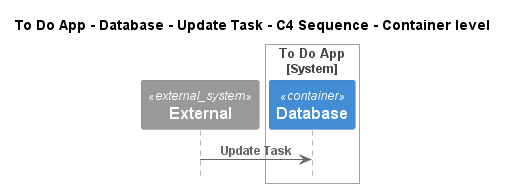

The diagram above was rendered by PlantUML. Its source (embedded in the PNG):
@startuml
!pragma layout smetana
!include ..\..\..\..\..\..\.c4s\C4_Sequence.puml

title To Do App - Database - Update Task - C4 Sequence - Container level

System_Ext(C4InterFlow.SoftwareSystems.ExternalSystem, "External", "")

System_Boundary(ToDoAppExample.SoftwareSystems.ToDoApp, "To Do App")
    Container(ToDoAppExample.SoftwareSystems.ToDoApp.Containers.Database, "Database", "", "")
Boundary_End()

Rel(C4InterFlow.SoftwareSystems.ExternalSystem, ToDoAppExample.SoftwareSystems.ToDoApp.Containers.Database, "Update Task")


@enduml